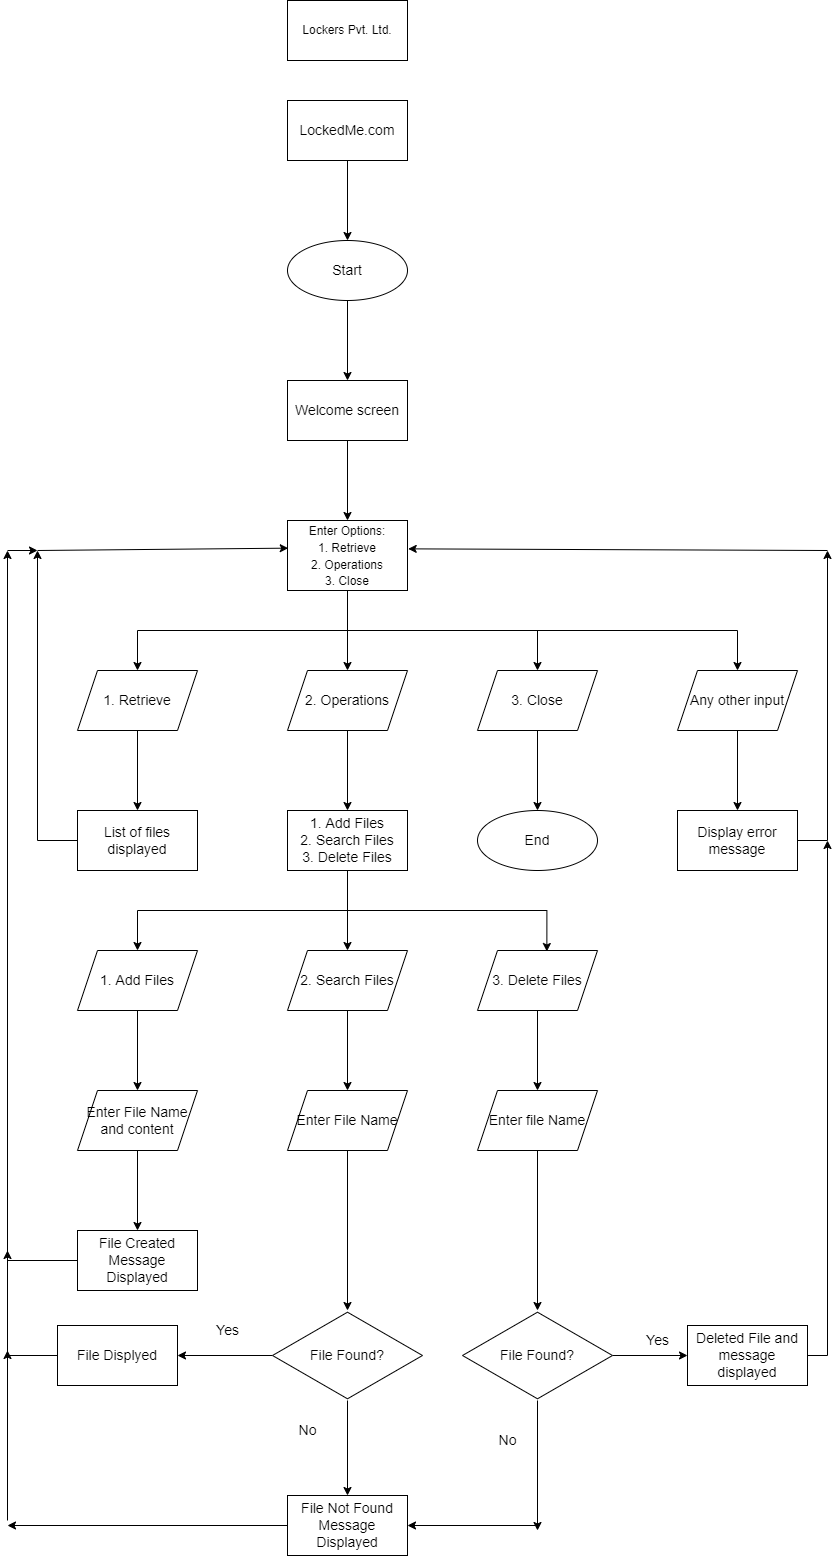

The diagram above was exported from draw.io. Its source (the exported page's mxGraphModel, read from the mxfile embedded in the PNG):
<mxGraphModel dx="782" dy="434" grid="1" gridSize="10" guides="1" tooltips="1" connect="1" arrows="1" fold="1" page="1" pageScale="1" pageWidth="850" pageHeight="1100" math="0" shadow="0">
  <root>
    <mxCell id="0" />
    <mxCell id="1" parent="0" />
    <mxCell id="ONqKjl96Qlml7EJ7OVt_-1" value="Lockers Pvt. Ltd." style="rounded=0;whiteSpace=wrap;html=1;" vertex="1" parent="1">
      <mxGeometry x="290" y="10" width="120" height="60" as="geometry" />
    </mxCell>
    <mxCell id="ONqKjl96Qlml7EJ7OVt_-5" value="" style="edgeStyle=orthogonalEdgeStyle;rounded=0;orthogonalLoop=1;jettySize=auto;html=1;fontSize=14;" edge="1" parent="1" source="ONqKjl96Qlml7EJ7OVt_-2" target="ONqKjl96Qlml7EJ7OVt_-4">
      <mxGeometry relative="1" as="geometry" />
    </mxCell>
    <mxCell id="ONqKjl96Qlml7EJ7OVt_-2" value="LockedMe.com" style="rounded=0;whiteSpace=wrap;html=1;fontSize=14;" vertex="1" parent="1">
      <mxGeometry x="290" y="110" width="120" height="60" as="geometry" />
    </mxCell>
    <mxCell id="ONqKjl96Qlml7EJ7OVt_-7" value="" style="edgeStyle=orthogonalEdgeStyle;rounded=0;orthogonalLoop=1;jettySize=auto;html=1;fontSize=14;" edge="1" parent="1" source="ONqKjl96Qlml7EJ7OVt_-4" target="ONqKjl96Qlml7EJ7OVt_-6">
      <mxGeometry relative="1" as="geometry" />
    </mxCell>
    <mxCell id="ONqKjl96Qlml7EJ7OVt_-4" value="Start" style="ellipse;whiteSpace=wrap;html=1;fontSize=14;rounded=0;" vertex="1" parent="1">
      <mxGeometry x="290" y="250" width="120" height="60" as="geometry" />
    </mxCell>
    <mxCell id="ONqKjl96Qlml7EJ7OVt_-9" value="" style="edgeStyle=orthogonalEdgeStyle;rounded=0;orthogonalLoop=1;jettySize=auto;html=1;fontSize=14;" edge="1" parent="1" source="ONqKjl96Qlml7EJ7OVt_-6" target="ONqKjl96Qlml7EJ7OVt_-8">
      <mxGeometry relative="1" as="geometry" />
    </mxCell>
    <mxCell id="ONqKjl96Qlml7EJ7OVt_-6" value="Welcome screen" style="whiteSpace=wrap;html=1;fontSize=14;rounded=0;" vertex="1" parent="1">
      <mxGeometry x="290" y="390" width="120" height="60" as="geometry" />
    </mxCell>
    <mxCell id="ONqKjl96Qlml7EJ7OVt_-15" value="" style="edgeStyle=orthogonalEdgeStyle;rounded=0;orthogonalLoop=1;jettySize=auto;html=1;fontSize=14;" edge="1" parent="1" source="ONqKjl96Qlml7EJ7OVt_-8" target="ONqKjl96Qlml7EJ7OVt_-11">
      <mxGeometry relative="1" as="geometry" />
    </mxCell>
    <mxCell id="ONqKjl96Qlml7EJ7OVt_-16" style="edgeStyle=orthogonalEdgeStyle;rounded=0;orthogonalLoop=1;jettySize=auto;html=1;exitX=0.5;exitY=1;exitDx=0;exitDy=0;entryX=0.5;entryY=0;entryDx=0;entryDy=0;fontSize=14;" edge="1" parent="1" source="ONqKjl96Qlml7EJ7OVt_-8" target="ONqKjl96Qlml7EJ7OVt_-10">
      <mxGeometry relative="1" as="geometry" />
    </mxCell>
    <mxCell id="ONqKjl96Qlml7EJ7OVt_-17" style="edgeStyle=orthogonalEdgeStyle;rounded=0;orthogonalLoop=1;jettySize=auto;html=1;exitX=0.5;exitY=1;exitDx=0;exitDy=0;fontSize=14;" edge="1" parent="1" source="ONqKjl96Qlml7EJ7OVt_-8" target="ONqKjl96Qlml7EJ7OVt_-12">
      <mxGeometry relative="1" as="geometry" />
    </mxCell>
    <mxCell id="ONqKjl96Qlml7EJ7OVt_-18" style="edgeStyle=orthogonalEdgeStyle;rounded=0;orthogonalLoop=1;jettySize=auto;html=1;exitX=0.5;exitY=1;exitDx=0;exitDy=0;fontSize=14;" edge="1" parent="1" source="ONqKjl96Qlml7EJ7OVt_-8" target="ONqKjl96Qlml7EJ7OVt_-13">
      <mxGeometry relative="1" as="geometry" />
    </mxCell>
    <mxCell id="ONqKjl96Qlml7EJ7OVt_-8" value="&lt;span style=&quot;font-size: 12px&quot;&gt;Enter Options:&lt;/span&gt;&lt;br style=&quot;font-size: 12px&quot;&gt;&lt;span style=&quot;font-size: 12px&quot;&gt;1. Retrieve&lt;/span&gt;&lt;br style=&quot;font-size: 12px&quot;&gt;&lt;span style=&quot;font-size: 12px&quot;&gt;2. Operations&lt;/span&gt;&lt;br style=&quot;font-size: 12px&quot;&gt;&lt;span style=&quot;font-size: 12px&quot;&gt;3. Close&lt;/span&gt;" style="rounded=0;whiteSpace=wrap;html=1;fontSize=14;" vertex="1" parent="1">
      <mxGeometry x="290" y="530" width="120" height="70" as="geometry" />
    </mxCell>
    <mxCell id="ONqKjl96Qlml7EJ7OVt_-26" value="" style="edgeStyle=orthogonalEdgeStyle;rounded=0;orthogonalLoop=1;jettySize=auto;html=1;fontSize=14;" edge="1" parent="1" source="ONqKjl96Qlml7EJ7OVt_-10" target="ONqKjl96Qlml7EJ7OVt_-25">
      <mxGeometry relative="1" as="geometry" />
    </mxCell>
    <mxCell id="ONqKjl96Qlml7EJ7OVt_-10" value="1. Retrieve" style="shape=parallelogram;perimeter=parallelogramPerimeter;whiteSpace=wrap;html=1;fixedSize=1;fontSize=14;" vertex="1" parent="1">
      <mxGeometry x="80" y="680" width="120" height="60" as="geometry" />
    </mxCell>
    <mxCell id="ONqKjl96Qlml7EJ7OVt_-31" value="" style="edgeStyle=orthogonalEdgeStyle;rounded=0;orthogonalLoop=1;jettySize=auto;html=1;fontSize=14;" edge="1" parent="1" source="ONqKjl96Qlml7EJ7OVt_-11" target="ONqKjl96Qlml7EJ7OVt_-30">
      <mxGeometry relative="1" as="geometry" />
    </mxCell>
    <mxCell id="ONqKjl96Qlml7EJ7OVt_-11" value="2. Operations" style="shape=parallelogram;perimeter=parallelogramPerimeter;whiteSpace=wrap;html=1;fixedSize=1;fontSize=14;" vertex="1" parent="1">
      <mxGeometry x="290" y="680" width="120" height="60" as="geometry" />
    </mxCell>
    <mxCell id="ONqKjl96Qlml7EJ7OVt_-33" value="" style="edgeStyle=orthogonalEdgeStyle;rounded=0;orthogonalLoop=1;jettySize=auto;html=1;fontSize=14;" edge="1" parent="1" source="ONqKjl96Qlml7EJ7OVt_-12" target="ONqKjl96Qlml7EJ7OVt_-32">
      <mxGeometry relative="1" as="geometry" />
    </mxCell>
    <mxCell id="ONqKjl96Qlml7EJ7OVt_-12" value="3. Close" style="shape=parallelogram;perimeter=parallelogramPerimeter;whiteSpace=wrap;html=1;fixedSize=1;fontSize=14;" vertex="1" parent="1">
      <mxGeometry x="480" y="680" width="120" height="60" as="geometry" />
    </mxCell>
    <mxCell id="ONqKjl96Qlml7EJ7OVt_-21" value="" style="edgeStyle=orthogonalEdgeStyle;rounded=0;orthogonalLoop=1;jettySize=auto;html=1;fontSize=14;" edge="1" parent="1" source="ONqKjl96Qlml7EJ7OVt_-13" target="ONqKjl96Qlml7EJ7OVt_-20">
      <mxGeometry relative="1" as="geometry" />
    </mxCell>
    <mxCell id="ONqKjl96Qlml7EJ7OVt_-13" value="Any other input" style="shape=parallelogram;perimeter=parallelogramPerimeter;whiteSpace=wrap;html=1;fixedSize=1;fontSize=14;" vertex="1" parent="1">
      <mxGeometry x="680" y="680" width="120" height="60" as="geometry" />
    </mxCell>
    <mxCell id="ONqKjl96Qlml7EJ7OVt_-23" style="edgeStyle=orthogonalEdgeStyle;rounded=0;orthogonalLoop=1;jettySize=auto;html=1;fontSize=14;" edge="1" parent="1" source="ONqKjl96Qlml7EJ7OVt_-20">
      <mxGeometry relative="1" as="geometry">
        <mxPoint x="830" y="560" as="targetPoint" />
      </mxGeometry>
    </mxCell>
    <mxCell id="ONqKjl96Qlml7EJ7OVt_-20" value="Display error message" style="whiteSpace=wrap;html=1;fontSize=14;" vertex="1" parent="1">
      <mxGeometry x="680" y="820" width="120" height="60" as="geometry" />
    </mxCell>
    <mxCell id="ONqKjl96Qlml7EJ7OVt_-24" value="" style="endArrow=classic;html=1;rounded=0;fontSize=14;entryX=1.006;entryY=0.405;entryDx=0;entryDy=0;entryPerimeter=0;" edge="1" parent="1" target="ONqKjl96Qlml7EJ7OVt_-8">
      <mxGeometry width="50" height="50" relative="1" as="geometry">
        <mxPoint x="830" y="560" as="sourcePoint" />
        <mxPoint x="600" y="530" as="targetPoint" />
      </mxGeometry>
    </mxCell>
    <mxCell id="ONqKjl96Qlml7EJ7OVt_-28" style="edgeStyle=orthogonalEdgeStyle;rounded=0;orthogonalLoop=1;jettySize=auto;html=1;exitX=0;exitY=0.5;exitDx=0;exitDy=0;fontSize=14;" edge="1" parent="1" source="ONqKjl96Qlml7EJ7OVt_-25">
      <mxGeometry relative="1" as="geometry">
        <mxPoint x="40" y="560" as="targetPoint" />
      </mxGeometry>
    </mxCell>
    <mxCell id="ONqKjl96Qlml7EJ7OVt_-25" value="List of files displayed" style="whiteSpace=wrap;html=1;fontSize=14;" vertex="1" parent="1">
      <mxGeometry x="80" y="820" width="120" height="60" as="geometry" />
    </mxCell>
    <mxCell id="ONqKjl96Qlml7EJ7OVt_-29" value="" style="endArrow=classic;html=1;rounded=0;fontSize=14;entryX=0.006;entryY=0.395;entryDx=0;entryDy=0;entryPerimeter=0;" edge="1" parent="1" target="ONqKjl96Qlml7EJ7OVt_-8">
      <mxGeometry width="50" height="50" relative="1" as="geometry">
        <mxPoint x="40" y="560" as="sourcePoint" />
        <mxPoint x="160" y="560" as="targetPoint" />
      </mxGeometry>
    </mxCell>
    <mxCell id="ONqKjl96Qlml7EJ7OVt_-35" value="" style="edgeStyle=orthogonalEdgeStyle;rounded=0;orthogonalLoop=1;jettySize=auto;html=1;fontSize=14;" edge="1" parent="1" source="ONqKjl96Qlml7EJ7OVt_-30" target="ONqKjl96Qlml7EJ7OVt_-34">
      <mxGeometry relative="1" as="geometry" />
    </mxCell>
    <mxCell id="ONqKjl96Qlml7EJ7OVt_-38" style="edgeStyle=orthogonalEdgeStyle;rounded=0;orthogonalLoop=1;jettySize=auto;html=1;exitX=0.5;exitY=1;exitDx=0;exitDy=0;fontSize=14;" edge="1" parent="1" source="ONqKjl96Qlml7EJ7OVt_-30" target="ONqKjl96Qlml7EJ7OVt_-36">
      <mxGeometry relative="1" as="geometry" />
    </mxCell>
    <mxCell id="ONqKjl96Qlml7EJ7OVt_-39" style="edgeStyle=orthogonalEdgeStyle;rounded=0;orthogonalLoop=1;jettySize=auto;html=1;exitX=0.5;exitY=1;exitDx=0;exitDy=0;entryX=0.578;entryY=0.017;entryDx=0;entryDy=0;entryPerimeter=0;fontSize=14;" edge="1" parent="1" source="ONqKjl96Qlml7EJ7OVt_-30" target="ONqKjl96Qlml7EJ7OVt_-37">
      <mxGeometry relative="1" as="geometry" />
    </mxCell>
    <mxCell id="ONqKjl96Qlml7EJ7OVt_-30" value="1. Add Files&lt;br&gt;2. Search Files&lt;br&gt;3. Delete Files" style="whiteSpace=wrap;html=1;fontSize=14;" vertex="1" parent="1">
      <mxGeometry x="290" y="820" width="120" height="60" as="geometry" />
    </mxCell>
    <mxCell id="ONqKjl96Qlml7EJ7OVt_-32" value="End" style="ellipse;whiteSpace=wrap;html=1;fontSize=14;" vertex="1" parent="1">
      <mxGeometry x="480" y="820" width="120" height="60" as="geometry" />
    </mxCell>
    <mxCell id="ONqKjl96Qlml7EJ7OVt_-47" value="" style="edgeStyle=orthogonalEdgeStyle;rounded=0;orthogonalLoop=1;jettySize=auto;html=1;fontSize=14;" edge="1" parent="1" source="ONqKjl96Qlml7EJ7OVt_-34" target="ONqKjl96Qlml7EJ7OVt_-46">
      <mxGeometry relative="1" as="geometry" />
    </mxCell>
    <mxCell id="ONqKjl96Qlml7EJ7OVt_-34" value="2. Search Files" style="shape=parallelogram;perimeter=parallelogramPerimeter;whiteSpace=wrap;html=1;fixedSize=1;fontSize=14;" vertex="1" parent="1">
      <mxGeometry x="290" y="960" width="120" height="60" as="geometry" />
    </mxCell>
    <mxCell id="ONqKjl96Qlml7EJ7OVt_-41" value="" style="edgeStyle=orthogonalEdgeStyle;rounded=0;orthogonalLoop=1;jettySize=auto;html=1;fontSize=14;" edge="1" parent="1" source="ONqKjl96Qlml7EJ7OVt_-36" target="ONqKjl96Qlml7EJ7OVt_-40">
      <mxGeometry relative="1" as="geometry" />
    </mxCell>
    <mxCell id="ONqKjl96Qlml7EJ7OVt_-36" value="1. Add Files" style="shape=parallelogram;perimeter=parallelogramPerimeter;whiteSpace=wrap;html=1;fixedSize=1;fontSize=14;" vertex="1" parent="1">
      <mxGeometry x="80" y="960" width="120" height="60" as="geometry" />
    </mxCell>
    <mxCell id="ONqKjl96Qlml7EJ7OVt_-59" value="" style="edgeStyle=orthogonalEdgeStyle;rounded=0;orthogonalLoop=1;jettySize=auto;html=1;fontSize=14;" edge="1" parent="1" source="ONqKjl96Qlml7EJ7OVt_-37" target="ONqKjl96Qlml7EJ7OVt_-58">
      <mxGeometry relative="1" as="geometry" />
    </mxCell>
    <mxCell id="ONqKjl96Qlml7EJ7OVt_-37" value="3. Delete Files" style="shape=parallelogram;perimeter=parallelogramPerimeter;whiteSpace=wrap;html=1;fixedSize=1;fontSize=14;" vertex="1" parent="1">
      <mxGeometry x="480" y="960" width="120" height="60" as="geometry" />
    </mxCell>
    <mxCell id="ONqKjl96Qlml7EJ7OVt_-43" value="" style="edgeStyle=orthogonalEdgeStyle;rounded=0;orthogonalLoop=1;jettySize=auto;html=1;fontSize=14;" edge="1" parent="1" source="ONqKjl96Qlml7EJ7OVt_-40" target="ONqKjl96Qlml7EJ7OVt_-42">
      <mxGeometry relative="1" as="geometry" />
    </mxCell>
    <mxCell id="ONqKjl96Qlml7EJ7OVt_-40" value="Enter File Name and content" style="shape=parallelogram;perimeter=parallelogramPerimeter;whiteSpace=wrap;html=1;fixedSize=1;fontSize=14;" vertex="1" parent="1">
      <mxGeometry x="80" y="1100" width="120" height="60" as="geometry" />
    </mxCell>
    <mxCell id="ONqKjl96Qlml7EJ7OVt_-44" style="edgeStyle=orthogonalEdgeStyle;rounded=0;orthogonalLoop=1;jettySize=auto;html=1;fontSize=14;" edge="1" parent="1" source="ONqKjl96Qlml7EJ7OVt_-42">
      <mxGeometry relative="1" as="geometry">
        <mxPoint x="10" y="560" as="targetPoint" />
      </mxGeometry>
    </mxCell>
    <mxCell id="ONqKjl96Qlml7EJ7OVt_-42" value="File Created Message Displayed" style="whiteSpace=wrap;html=1;fontSize=14;" vertex="1" parent="1">
      <mxGeometry x="80" y="1240" width="120" height="60" as="geometry" />
    </mxCell>
    <mxCell id="ONqKjl96Qlml7EJ7OVt_-45" value="" style="endArrow=classic;html=1;rounded=0;fontSize=14;" edge="1" parent="1">
      <mxGeometry width="50" height="50" relative="1" as="geometry">
        <mxPoint x="10" y="560" as="sourcePoint" />
        <mxPoint x="40" y="560" as="targetPoint" />
      </mxGeometry>
    </mxCell>
    <mxCell id="ONqKjl96Qlml7EJ7OVt_-49" value="" style="edgeStyle=orthogonalEdgeStyle;rounded=0;orthogonalLoop=1;jettySize=auto;html=1;fontSize=14;entryX=0.5;entryY=0;entryDx=0;entryDy=0;entryPerimeter=0;" edge="1" parent="1" source="ONqKjl96Qlml7EJ7OVt_-46" target="ONqKjl96Qlml7EJ7OVt_-50">
      <mxGeometry relative="1" as="geometry">
        <mxPoint x="350" y="1240" as="targetPoint" />
      </mxGeometry>
    </mxCell>
    <mxCell id="ONqKjl96Qlml7EJ7OVt_-46" value="Enter File Name" style="shape=parallelogram;perimeter=parallelogramPerimeter;whiteSpace=wrap;html=1;fixedSize=1;fontSize=14;" vertex="1" parent="1">
      <mxGeometry x="290" y="1100" width="120" height="60" as="geometry" />
    </mxCell>
    <mxCell id="ONqKjl96Qlml7EJ7OVt_-53" value="" style="edgeStyle=orthogonalEdgeStyle;rounded=0;orthogonalLoop=1;jettySize=auto;html=1;fontSize=14;" edge="1" parent="1" source="ONqKjl96Qlml7EJ7OVt_-50" target="ONqKjl96Qlml7EJ7OVt_-52">
      <mxGeometry relative="1" as="geometry" />
    </mxCell>
    <mxCell id="ONqKjl96Qlml7EJ7OVt_-61" value="" style="edgeStyle=orthogonalEdgeStyle;rounded=0;orthogonalLoop=1;jettySize=auto;html=1;fontSize=14;" edge="1" parent="1" source="ONqKjl96Qlml7EJ7OVt_-50" target="ONqKjl96Qlml7EJ7OVt_-60">
      <mxGeometry relative="1" as="geometry" />
    </mxCell>
    <mxCell id="ONqKjl96Qlml7EJ7OVt_-50" value="File Found?" style="html=1;whiteSpace=wrap;aspect=fixed;shape=isoRectangle;fontSize=14;" vertex="1" parent="1">
      <mxGeometry x="275" y="1320" width="150" height="90" as="geometry" />
    </mxCell>
    <mxCell id="ONqKjl96Qlml7EJ7OVt_-73" style="edgeStyle=orthogonalEdgeStyle;rounded=0;orthogonalLoop=1;jettySize=auto;html=1;fontSize=14;" edge="1" parent="1" source="ONqKjl96Qlml7EJ7OVt_-52">
      <mxGeometry relative="1" as="geometry">
        <mxPoint x="10" y="1260" as="targetPoint" />
      </mxGeometry>
    </mxCell>
    <mxCell id="ONqKjl96Qlml7EJ7OVt_-52" value="File Displyed" style="whiteSpace=wrap;html=1;fontSize=14;" vertex="1" parent="1">
      <mxGeometry x="60" y="1335" width="120" height="60" as="geometry" />
    </mxCell>
    <mxCell id="ONqKjl96Qlml7EJ7OVt_-54" value="Yes" style="text;html=1;align=center;verticalAlign=middle;resizable=0;points=[];autosize=1;strokeColor=none;fillColor=none;fontSize=14;" vertex="1" parent="1">
      <mxGeometry x="210" y="1330" width="40" height="20" as="geometry" />
    </mxCell>
    <mxCell id="ONqKjl96Qlml7EJ7OVt_-65" style="edgeStyle=orthogonalEdgeStyle;rounded=0;orthogonalLoop=1;jettySize=auto;html=1;fontSize=14;" edge="1" parent="1" source="ONqKjl96Qlml7EJ7OVt_-58" target="ONqKjl96Qlml7EJ7OVt_-64">
      <mxGeometry relative="1" as="geometry" />
    </mxCell>
    <mxCell id="ONqKjl96Qlml7EJ7OVt_-58" value="Enter file Name" style="shape=parallelogram;perimeter=parallelogramPerimeter;whiteSpace=wrap;html=1;fixedSize=1;fontSize=14;" vertex="1" parent="1">
      <mxGeometry x="480" y="1100" width="120" height="60" as="geometry" />
    </mxCell>
    <mxCell id="ONqKjl96Qlml7EJ7OVt_-76" style="edgeStyle=orthogonalEdgeStyle;rounded=0;orthogonalLoop=1;jettySize=auto;html=1;fontSize=14;" edge="1" parent="1" source="ONqKjl96Qlml7EJ7OVt_-60">
      <mxGeometry relative="1" as="geometry">
        <mxPoint x="10" y="1535" as="targetPoint" />
      </mxGeometry>
    </mxCell>
    <mxCell id="ONqKjl96Qlml7EJ7OVt_-60" value="File Not Found Message Displayed" style="whiteSpace=wrap;html=1;fontSize=14;" vertex="1" parent="1">
      <mxGeometry x="290" y="1505" width="120" height="60" as="geometry" />
    </mxCell>
    <mxCell id="ONqKjl96Qlml7EJ7OVt_-63" value="No" style="text;html=1;align=center;verticalAlign=middle;resizable=0;points=[];autosize=1;strokeColor=none;fillColor=none;fontSize=14;" vertex="1" parent="1">
      <mxGeometry x="295" y="1430" width="30" height="20" as="geometry" />
    </mxCell>
    <mxCell id="ONqKjl96Qlml7EJ7OVt_-67" value="" style="edgeStyle=orthogonalEdgeStyle;rounded=0;orthogonalLoop=1;jettySize=auto;html=1;fontSize=14;" edge="1" parent="1" source="ONqKjl96Qlml7EJ7OVt_-64" target="ONqKjl96Qlml7EJ7OVt_-66">
      <mxGeometry relative="1" as="geometry" />
    </mxCell>
    <mxCell id="ONqKjl96Qlml7EJ7OVt_-69" style="edgeStyle=orthogonalEdgeStyle;rounded=0;orthogonalLoop=1;jettySize=auto;html=1;fontSize=14;" edge="1" parent="1" source="ONqKjl96Qlml7EJ7OVt_-64">
      <mxGeometry relative="1" as="geometry">
        <mxPoint x="540" y="1540" as="targetPoint" />
      </mxGeometry>
    </mxCell>
    <mxCell id="ONqKjl96Qlml7EJ7OVt_-64" value="File Found?" style="html=1;whiteSpace=wrap;aspect=fixed;shape=isoRectangle;fontSize=14;" vertex="1" parent="1">
      <mxGeometry x="465" y="1320" width="150" height="90" as="geometry" />
    </mxCell>
    <mxCell id="ONqKjl96Qlml7EJ7OVt_-81" style="edgeStyle=orthogonalEdgeStyle;rounded=0;orthogonalLoop=1;jettySize=auto;html=1;fontSize=14;" edge="1" parent="1" source="ONqKjl96Qlml7EJ7OVt_-66">
      <mxGeometry relative="1" as="geometry">
        <mxPoint x="830" y="850" as="targetPoint" />
      </mxGeometry>
    </mxCell>
    <mxCell id="ONqKjl96Qlml7EJ7OVt_-66" value="Deleted File and message displayed" style="whiteSpace=wrap;html=1;fontSize=14;" vertex="1" parent="1">
      <mxGeometry x="690" y="1335" width="120" height="60" as="geometry" />
    </mxCell>
    <mxCell id="ONqKjl96Qlml7EJ7OVt_-68" value="Yes" style="text;html=1;align=center;verticalAlign=middle;resizable=0;points=[];autosize=1;strokeColor=none;fillColor=none;fontSize=14;" vertex="1" parent="1">
      <mxGeometry x="640" y="1340" width="40" height="20" as="geometry" />
    </mxCell>
    <mxCell id="ONqKjl96Qlml7EJ7OVt_-71" value="" style="endArrow=classic;html=1;rounded=0;fontSize=14;entryX=1;entryY=0.5;entryDx=0;entryDy=0;" edge="1" parent="1" target="ONqKjl96Qlml7EJ7OVt_-60">
      <mxGeometry width="50" height="50" relative="1" as="geometry">
        <mxPoint x="540" y="1535" as="sourcePoint" />
        <mxPoint x="500" y="1540" as="targetPoint" />
      </mxGeometry>
    </mxCell>
    <mxCell id="ONqKjl96Qlml7EJ7OVt_-72" value="No" style="text;html=1;align=center;verticalAlign=middle;resizable=0;points=[];autosize=1;strokeColor=none;fillColor=none;fontSize=14;" vertex="1" parent="1">
      <mxGeometry x="495" y="1440" width="30" height="20" as="geometry" />
    </mxCell>
    <mxCell id="ONqKjl96Qlml7EJ7OVt_-77" value="" style="endArrow=classic;html=1;rounded=0;fontSize=14;" edge="1" parent="1">
      <mxGeometry width="50" height="50" relative="1" as="geometry">
        <mxPoint x="10" y="1530" as="sourcePoint" />
        <mxPoint x="10" y="1360" as="targetPoint" />
      </mxGeometry>
    </mxCell>
  </root>
</mxGraphModel>